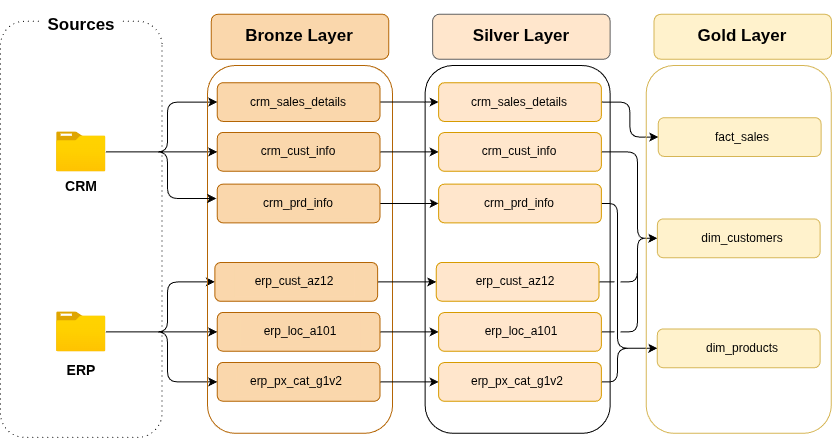

The diagram above was exported from draw.io. Its source (the exported page's mxGraphModel, read from the mxfile embedded in the PNG):
<mxGraphModel dx="1414" dy="787" grid="1" gridSize="10" guides="1" tooltips="1" connect="1" arrows="1" fold="1" page="1" pageScale="1" pageWidth="827" pageHeight="1169" math="0" shadow="0">
  <root>
    <mxCell id="0" />
    <mxCell id="1" parent="0" />
    <mxCell id="Nb0gbSFBTnaFC3ukxLTC-2" parent="1" style="rounded=1;whiteSpace=wrap;html=1;rotation=90;dashed=1;dashPattern=1 4;" value="" vertex="1">
      <mxGeometry height="161.56" width="416.09" x="-74.29" y="378.04" as="geometry" />
    </mxCell>
    <mxCell id="Nb0gbSFBTnaFC3ukxLTC-4" parent="1" style="rounded=1;whiteSpace=wrap;html=1;fillColor=default;gradientColor=none;strokeColor=none;" value="&lt;font style=&quot;font-size: 17px;&quot;&gt;&lt;b&gt;Sources&lt;/b&gt;&lt;/font&gt;" vertex="1">
      <mxGeometry height="50" width="82.18" x="92.65999999999998" y="230" as="geometry" />
    </mxCell>
    <mxCell id="Nb0gbSFBTnaFC3ukxLTC-24" edge="1" parent="1" source="Nb0gbSFBTnaFC3ukxLTC-6" style="edgeStyle=orthogonalEdgeStyle;rounded=0;orthogonalLoop=1;jettySize=auto;html=1;entryX=0.5;entryY=1;entryDx=0;entryDy=0;curved=0;" target="Nb0gbSFBTnaFC3ukxLTC-16">
      <mxGeometry relative="1" as="geometry">
        <Array as="points">
          <mxPoint x="220" y="381" />
          <mxPoint x="220" y="381" />
        </Array>
      </mxGeometry>
    </mxCell>
    <mxCell id="Nb0gbSFBTnaFC3ukxLTC-25" edge="1" parent="1" source="Nb0gbSFBTnaFC3ukxLTC-6" style="edgeStyle=orthogonalEdgeStyle;rounded=1;orthogonalLoop=1;jettySize=auto;html=1;entryX=0.5;entryY=1;entryDx=0;entryDy=0;curved=0;" target="Nb0gbSFBTnaFC3ukxLTC-14">
      <mxGeometry relative="1" as="geometry">
        <Array as="points">
          <mxPoint x="220" y="381" />
          <mxPoint x="220" y="332" />
        </Array>
      </mxGeometry>
    </mxCell>
    <mxCell id="Nb0gbSFBTnaFC3ukxLTC-6" parent="1" style="image;aspect=fixed;html=1;points=[];align=center;fontSize=12;image=img/lib/azure2/general/Folder_Blank.svg;" value="" vertex="1">
      <mxGeometry height="40" width="49.29" x="109.10999999999999" y="361.41" as="geometry" />
    </mxCell>
    <mxCell id="Nb0gbSFBTnaFC3ukxLTC-8" parent="1" style="text;html=1;whiteSpace=wrap;strokeColor=none;fillColor=none;align=center;verticalAlign=middle;rounded=0;" value="&lt;font style=&quot;font-size: 14px;&quot;&gt;&lt;b&gt;CRM&lt;/b&gt;&lt;/font&gt;" vertex="1">
      <mxGeometry height="30" width="60" x="103.75999999999999" y="401.41" as="geometry" />
    </mxCell>
    <mxCell id="Nb0gbSFBTnaFC3ukxLTC-27" edge="1" parent="1" source="Nb0gbSFBTnaFC3ukxLTC-9" style="edgeStyle=orthogonalEdgeStyle;rounded=0;orthogonalLoop=1;jettySize=auto;html=1;entryX=0.5;entryY=1;entryDx=0;entryDy=0;curved=0;" target="Nb0gbSFBTnaFC3ukxLTC-22">
      <mxGeometry relative="1" as="geometry" />
    </mxCell>
    <mxCell id="Nb0gbSFBTnaFC3ukxLTC-28" edge="1" parent="1" source="Nb0gbSFBTnaFC3ukxLTC-9" style="edgeStyle=orthogonalEdgeStyle;rounded=1;orthogonalLoop=1;jettySize=auto;html=1;entryX=0.5;entryY=1;entryDx=0;entryDy=0;curved=0;" target="Nb0gbSFBTnaFC3ukxLTC-23">
      <mxGeometry relative="1" as="geometry">
        <Array as="points">
          <mxPoint x="220" y="561" />
          <mxPoint x="220" y="511" />
        </Array>
      </mxGeometry>
    </mxCell>
    <mxCell id="Nb0gbSFBTnaFC3ukxLTC-29" edge="1" parent="1" source="Nb0gbSFBTnaFC3ukxLTC-9" style="edgeStyle=orthogonalEdgeStyle;rounded=1;orthogonalLoop=1;jettySize=auto;html=1;entryX=0.5;entryY=1;entryDx=0;entryDy=0;curved=0;" target="Nb0gbSFBTnaFC3ukxLTC-21">
      <mxGeometry relative="1" as="geometry">
        <Array as="points">
          <mxPoint x="220" y="561" />
          <mxPoint x="220" y="611" />
        </Array>
      </mxGeometry>
    </mxCell>
    <mxCell id="Nb0gbSFBTnaFC3ukxLTC-9" parent="1" style="image;aspect=fixed;html=1;points=[];align=center;fontSize=12;image=img/lib/azure2/general/Folder_Blank.svg;" value="" vertex="1">
      <mxGeometry height="40" width="49.29" x="109.11" y="541.4" as="geometry" />
    </mxCell>
    <mxCell id="Nb0gbSFBTnaFC3ukxLTC-10" parent="1" style="text;html=1;whiteSpace=wrap;strokeColor=none;fillColor=none;align=center;verticalAlign=middle;rounded=0;" value="&lt;font style=&quot;font-size: 14px;&quot;&gt;&lt;b&gt;ERP&lt;/b&gt;&lt;/font&gt;" vertex="1">
      <mxGeometry height="30" width="60" x="103.75999999999999" y="585" as="geometry" />
    </mxCell>
    <mxCell id="Nb0gbSFBTnaFC3ukxLTC-11" parent="1" style="rounded=1;whiteSpace=wrap;html=1;rotation=90;fillColor=none;strokeColor=#b46504;" value="" vertex="1">
      <mxGeometry height="185.01" width="367.79" x="168.62" y="386.4" as="geometry" />
    </mxCell>
    <mxCell id="Nb0gbSFBTnaFC3ukxLTC-12" parent="1" style="rounded=1;whiteSpace=wrap;html=1;rotation=90;fillColor=#fad7ac;strokeColor=#b46504;" value="" vertex="1">
      <mxGeometry height="177.5" width="45" x="330.02" y="177.5" as="geometry" />
    </mxCell>
    <mxCell id="Nb0gbSFBTnaFC3ukxLTC-13" parent="1" style="text;html=1;whiteSpace=wrap;strokeColor=none;fillColor=#fad7ac;align=center;verticalAlign=middle;rounded=0;" value="&lt;font style=&quot;font-size: 17px; color: rgb(0, 0, 0);&quot;&gt;&lt;b style=&quot;&quot;&gt;Bronze Layer&lt;/b&gt;&lt;/font&gt;" vertex="1">
      <mxGeometry height="30" width="128.12" x="288.45000000000005" y="251.25" as="geometry" />
    </mxCell>
    <mxCell id="zY50jgtv-k_7f9U8t90T-16" edge="1" parent="1" source="Nb0gbSFBTnaFC3ukxLTC-14" style="edgeStyle=orthogonalEdgeStyle;rounded=0;orthogonalLoop=1;jettySize=auto;html=1;entryX=0.5;entryY=1;entryDx=0;entryDy=0;" target="zY50jgtv-k_7f9U8t90T-4">
      <mxGeometry relative="1" as="geometry" />
    </mxCell>
    <mxCell id="Nb0gbSFBTnaFC3ukxLTC-14" parent="1" style="rounded=1;whiteSpace=wrap;html=1;rotation=90;fillColor=#fad7ac;strokeColor=#b46504;" value="" vertex="1">
      <mxGeometry height="162.81" width="38.75" x="331.73999999999995" y="250.16" as="geometry" />
    </mxCell>
    <mxCell id="Nb0gbSFBTnaFC3ukxLTC-15" parent="1" style="text;html=1;whiteSpace=wrap;strokeColor=none;fillColor=#fad7ac;align=center;verticalAlign=middle;rounded=0;" value="&lt;font style=&quot;color: rgb(0, 0, 0);&quot;&gt;crm_sales_details&lt;/font&gt;" vertex="1">
      <mxGeometry height="30" width="120" x="291.11" y="316.56" as="geometry" />
    </mxCell>
    <mxCell id="zY50jgtv-k_7f9U8t90T-17" edge="1" parent="1" source="Nb0gbSFBTnaFC3ukxLTC-16" style="edgeStyle=orthogonalEdgeStyle;rounded=0;orthogonalLoop=1;jettySize=auto;html=1;entryX=0.5;entryY=1;entryDx=0;entryDy=0;" target="zY50jgtv-k_7f9U8t90T-6">
      <mxGeometry relative="1" as="geometry" />
    </mxCell>
    <mxCell id="Nb0gbSFBTnaFC3ukxLTC-16" parent="1" style="rounded=1;whiteSpace=wrap;html=1;rotation=90;fillColor=#fad7ac;strokeColor=#b46504;" value="" vertex="1">
      <mxGeometry height="162.81" width="38.75" x="331.73" y="300.00000000000006" as="geometry" />
    </mxCell>
    <mxCell id="Nb0gbSFBTnaFC3ukxLTC-17" parent="1" style="text;html=1;whiteSpace=wrap;strokeColor=none;fillColor=#fad7ac;align=center;verticalAlign=middle;rounded=0;" value="&lt;font style=&quot;color: rgb(0, 0, 0);&quot;&gt;crm_cust_info&lt;/font&gt;" vertex="1">
      <mxGeometry height="30" width="120" x="291.11" y="366.41" as="geometry" />
    </mxCell>
    <mxCell id="zY50jgtv-k_7f9U8t90T-18" edge="1" parent="1" source="Nb0gbSFBTnaFC3ukxLTC-19" style="edgeStyle=orthogonalEdgeStyle;rounded=0;orthogonalLoop=1;jettySize=auto;html=1;entryX=0.5;entryY=1;entryDx=0;entryDy=0;" target="zY50jgtv-k_7f9U8t90T-8">
      <mxGeometry relative="1" as="geometry" />
    </mxCell>
    <mxCell id="Nb0gbSFBTnaFC3ukxLTC-19" parent="1" style="rounded=1;whiteSpace=wrap;html=1;rotation=90;fillColor=#fad7ac;strokeColor=#b46504;" value="" vertex="1">
      <mxGeometry height="162.81" width="38.75" x="331.74" y="351.56" as="geometry" />
    </mxCell>
    <mxCell id="Nb0gbSFBTnaFC3ukxLTC-20" parent="1" style="text;html=1;whiteSpace=wrap;strokeColor=none;fillColor=#fad7ac;align=center;verticalAlign=middle;rounded=0;" value="&lt;font style=&quot;color: rgb(0, 0, 0);&quot;&gt;crm_prd_info&lt;/font&gt;" vertex="1">
      <mxGeometry height="30" width="120" x="291.11" y="417.97" as="geometry" />
    </mxCell>
    <mxCell id="zY50jgtv-k_7f9U8t90T-21" edge="1" parent="1" source="Nb0gbSFBTnaFC3ukxLTC-21" style="edgeStyle=orthogonalEdgeStyle;rounded=0;orthogonalLoop=1;jettySize=auto;html=1;entryX=0.5;entryY=1;entryDx=0;entryDy=0;" target="zY50jgtv-k_7f9U8t90T-10">
      <mxGeometry relative="1" as="geometry" />
    </mxCell>
    <mxCell id="Nb0gbSFBTnaFC3ukxLTC-21" parent="1" style="rounded=1;whiteSpace=wrap;html=1;rotation=90;fillColor=#fad7ac;strokeColor=#b46504;" value="" vertex="1">
      <mxGeometry height="162.81" width="38.75" x="331.74" y="530" as="geometry" />
    </mxCell>
    <mxCell id="zY50jgtv-k_7f9U8t90T-20" edge="1" parent="1" source="Nb0gbSFBTnaFC3ukxLTC-22" style="edgeStyle=orthogonalEdgeStyle;rounded=0;orthogonalLoop=1;jettySize=auto;html=1;entryX=0.5;entryY=1;entryDx=0;entryDy=0;" target="zY50jgtv-k_7f9U8t90T-11">
      <mxGeometry relative="1" as="geometry" />
    </mxCell>
    <mxCell id="Nb0gbSFBTnaFC3ukxLTC-22" parent="1" style="rounded=1;whiteSpace=wrap;html=1;rotation=90;fillColor=#fad7ac;strokeColor=#b46504;" value="" vertex="1">
      <mxGeometry height="162.81" width="38.75" x="331.73999999999995" y="479.99999999999994" as="geometry" />
    </mxCell>
    <mxCell id="zY50jgtv-k_7f9U8t90T-19" edge="1" parent="1" source="Nb0gbSFBTnaFC3ukxLTC-23" style="edgeStyle=orthogonalEdgeStyle;rounded=0;orthogonalLoop=1;jettySize=auto;html=1;entryX=0.5;entryY=1;entryDx=0;entryDy=0;" target="zY50jgtv-k_7f9U8t90T-12">
      <mxGeometry relative="1" as="geometry" />
    </mxCell>
    <mxCell id="Nb0gbSFBTnaFC3ukxLTC-23" parent="1" style="rounded=1;whiteSpace=wrap;html=1;rotation=90;fillColor=#fad7ac;strokeColor=#b46504;" value="" vertex="1">
      <mxGeometry height="162.81" width="38.75" x="329.37999999999994" y="430" as="geometry" />
    </mxCell>
    <mxCell id="Nb0gbSFBTnaFC3ukxLTC-26" edge="1" parent="1" source="Nb0gbSFBTnaFC3ukxLTC-6" style="edgeStyle=orthogonalEdgeStyle;rounded=1;orthogonalLoop=1;jettySize=auto;html=1;entryX=0.372;entryY=1.006;entryDx=0;entryDy=0;entryPerimeter=0;curved=0;" target="Nb0gbSFBTnaFC3ukxLTC-19">
      <mxGeometry relative="1" as="geometry">
        <Array as="points">
          <mxPoint x="220" y="381" />
          <mxPoint x="220" y="428" />
        </Array>
      </mxGeometry>
    </mxCell>
    <mxCell id="Nb0gbSFBTnaFC3ukxLTC-30" parent="1" style="text;html=1;whiteSpace=wrap;strokeColor=none;fillColor=#fad7ac;align=center;verticalAlign=middle;rounded=0;" value="&lt;font style=&quot;color: rgb(0, 0, 0);&quot;&gt;erp_cust_az12&lt;/font&gt;" vertex="1">
      <mxGeometry height="30" width="120" x="287.05" y="496.41" as="geometry" />
    </mxCell>
    <mxCell id="Nb0gbSFBTnaFC3ukxLTC-31" parent="1" style="text;html=1;whiteSpace=wrap;strokeColor=none;fillColor=#fad7ac;align=center;verticalAlign=middle;rounded=0;" value="&lt;font style=&quot;color: rgb(0, 0, 0);&quot;&gt;erp_loc_a101&lt;/font&gt;" vertex="1">
      <mxGeometry height="30" width="120" x="292.51" y="546.41" as="geometry" />
    </mxCell>
    <mxCell id="Nb0gbSFBTnaFC3ukxLTC-32" parent="1" style="text;html=1;whiteSpace=wrap;strokeColor=none;fillColor=#fad7ac;align=center;verticalAlign=middle;rounded=0;" value="&lt;font style=&quot;color: rgb(0, 0, 0);&quot;&gt;erp_px_cat_g1v2&lt;/font&gt;" vertex="1">
      <mxGeometry height="30" width="120" x="288.75" y="596.41" as="geometry" />
    </mxCell>
    <mxCell id="zY50jgtv-k_7f9U8t90T-1" parent="1" style="rounded=1;whiteSpace=wrap;html=1;rotation=90;fillColor=none;strokeColor=light-dark(#000000, #606060);" value="" vertex="1">
      <mxGeometry height="185.01" width="367.79" x="386.24" y="386.4" as="geometry" />
    </mxCell>
    <mxCell id="zY50jgtv-k_7f9U8t90T-2" parent="1" style="rounded=1;whiteSpace=wrap;html=1;rotation=90;fillColor=light-dark(#FFE6CC,#E2E1DF);strokeColor=#606060;" value="" vertex="1">
      <mxGeometry height="177.5" width="45" x="551.4" y="177.5" as="geometry" />
    </mxCell>
    <mxCell id="zY50jgtv-k_7f9U8t90T-3" parent="1" style="text;html=1;whiteSpace=wrap;strokeColor=none;fillColor=none;align=center;verticalAlign=middle;rounded=0;" value="&lt;font style=&quot;font-size: 17px; color: rgb(0, 0, 0);&quot;&gt;&lt;b style=&quot;&quot;&gt;Silver Layer&lt;/b&gt;&lt;/font&gt;" vertex="1">
      <mxGeometry height="30" width="128.12" x="509.83000000000004" y="251.25" as="geometry" />
    </mxCell>
    <mxCell id="kBppi72FDD-bv04WkCip-33" edge="1" parent="1" source="zY50jgtv-k_7f9U8t90T-4" style="edgeStyle=orthogonalEdgeStyle;rounded=1;orthogonalLoop=1;jettySize=auto;html=1;exitX=0.5;exitY=0;exitDx=0;exitDy=0;entryX=0.5;entryY=1;entryDx=0;entryDy=0;curved=0;" target="kBppi72FDD-bv04WkCip-4">
      <mxGeometry relative="1" as="geometry" />
    </mxCell>
    <mxCell id="zY50jgtv-k_7f9U8t90T-4" parent="1" style="rounded=1;whiteSpace=wrap;html=1;rotation=90;fillColor=light-dark(#ffe6cc, #e2e1df);strokeColor=light-dark(#d79b00, #606060);" value="" vertex="1">
      <mxGeometry height="162.81" width="38.75" x="553.12" y="250.15999999999997" as="geometry" />
    </mxCell>
    <mxCell id="zY50jgtv-k_7f9U8t90T-5" parent="1" style="text;html=1;whiteSpace=wrap;strokeColor=none;fillColor=none;align=center;verticalAlign=middle;rounded=0;" value="&lt;font style=&quot;color: rgb(0, 0, 0);&quot;&gt;crm_sales_details&lt;/font&gt;" vertex="1">
      <mxGeometry height="30" width="120" x="512.49" y="316.56" as="geometry" />
    </mxCell>
    <mxCell id="kBppi72FDD-bv04WkCip-34" edge="1" parent="1" source="zY50jgtv-k_7f9U8t90T-6" style="edgeStyle=orthogonalEdgeStyle;rounded=1;orthogonalLoop=1;jettySize=auto;html=1;exitX=0.5;exitY=0;exitDx=0;exitDy=0;entryX=0.5;entryY=1;entryDx=0;entryDy=0;curved=0;" target="kBppi72FDD-bv04WkCip-6">
      <mxGeometry relative="1" as="geometry">
        <Array as="points">
          <mxPoint x="690" y="381" />
          <mxPoint x="690" y="468" />
        </Array>
      </mxGeometry>
    </mxCell>
    <mxCell id="zY50jgtv-k_7f9U8t90T-6" parent="1" style="rounded=1;whiteSpace=wrap;html=1;rotation=90;fillColor=light-dark(#ffe6cc, #e2e1df);strokeColor=light-dark(#d79b00, #606060);" value="" vertex="1">
      <mxGeometry height="162.81" width="38.75" x="553.11" y="300.00000000000006" as="geometry" />
    </mxCell>
    <mxCell id="zY50jgtv-k_7f9U8t90T-7" parent="1" style="text;html=1;whiteSpace=wrap;strokeColor=none;fillColor=none;align=center;verticalAlign=middle;rounded=0;" value="&lt;font style=&quot;color: rgb(0, 0, 0);&quot;&gt;crm_cust_info&lt;/font&gt;" vertex="1">
      <mxGeometry height="30" width="120" x="512.49" y="366.4100000000001" as="geometry" />
    </mxCell>
    <mxCell id="kBppi72FDD-bv04WkCip-35" edge="1" parent="1" source="zY50jgtv-k_7f9U8t90T-8" style="edgeStyle=orthogonalEdgeStyle;rounded=1;orthogonalLoop=1;jettySize=auto;html=1;exitX=0.5;exitY=0;exitDx=0;exitDy=0;entryX=0.5;entryY=1;entryDx=0;entryDy=0;curved=0;jumpStyle=gap;" target="kBppi72FDD-bv04WkCip-8">
      <mxGeometry relative="1" as="geometry">
        <Array as="points">
          <mxPoint x="670" y="433" />
          <mxPoint x="670" y="578" />
        </Array>
      </mxGeometry>
    </mxCell>
    <mxCell id="zY50jgtv-k_7f9U8t90T-8" parent="1" style="rounded=1;whiteSpace=wrap;html=1;rotation=90;fillColor=light-dark(#ffe6cc, #e2e1df);strokeColor=light-dark(#d79b00, #606060);" value="" vertex="1">
      <mxGeometry height="162.81" width="38.75" x="553.12" y="351.55999999999995" as="geometry" />
    </mxCell>
    <mxCell id="zY50jgtv-k_7f9U8t90T-9" parent="1" style="text;html=1;whiteSpace=wrap;strokeColor=none;fillColor=none;align=center;verticalAlign=middle;rounded=0;" value="&lt;font style=&quot;color: rgb(0, 0, 0);&quot;&gt;crm_prd_info&lt;/font&gt;" vertex="1">
      <mxGeometry height="30" width="120" x="512.49" y="417.97" as="geometry" />
    </mxCell>
    <mxCell id="kBppi72FDD-bv04WkCip-38" edge="1" parent="1" source="zY50jgtv-k_7f9U8t90T-10" style="edgeStyle=orthogonalEdgeStyle;rounded=1;orthogonalLoop=1;jettySize=auto;html=1;exitX=0.5;exitY=0;exitDx=0;exitDy=0;entryX=0.5;entryY=1;entryDx=0;entryDy=0;curved=0;" target="kBppi72FDD-bv04WkCip-8">
      <mxGeometry relative="1" as="geometry">
        <Array as="points">
          <mxPoint x="670" y="611" />
          <mxPoint x="670" y="578" />
        </Array>
      </mxGeometry>
    </mxCell>
    <mxCell id="zY50jgtv-k_7f9U8t90T-10" parent="1" style="rounded=1;whiteSpace=wrap;html=1;rotation=90;fillColor=light-dark(#ffe6cc, #e2e1df);strokeColor=light-dark(#d79b00, #606060);" value="" vertex="1">
      <mxGeometry height="162.81" width="38.75" x="553.12" y="529.9999999999999" as="geometry" />
    </mxCell>
    <mxCell id="kBppi72FDD-bv04WkCip-37" edge="1" parent="1" source="zY50jgtv-k_7f9U8t90T-11" style="edgeStyle=orthogonalEdgeStyle;rounded=1;orthogonalLoop=1;jettySize=auto;html=1;entryX=0.5;entryY=1;entryDx=0;entryDy=0;curved=0;jumpStyle=gap;" target="kBppi72FDD-bv04WkCip-6">
      <mxGeometry relative="1" as="geometry">
        <Array as="points">
          <mxPoint x="690" y="561" />
          <mxPoint x="690" y="468" />
        </Array>
      </mxGeometry>
    </mxCell>
    <mxCell id="zY50jgtv-k_7f9U8t90T-11" parent="1" style="rounded=1;whiteSpace=wrap;html=1;rotation=90;fillColor=light-dark(#ffe6cc, #e2e1df);strokeColor=light-dark(#d79b00, #606060);" value="" vertex="1">
      <mxGeometry height="162.81" width="38.75" x="553.12" y="480" as="geometry" />
    </mxCell>
    <mxCell id="kBppi72FDD-bv04WkCip-36" edge="1" parent="1" source="zY50jgtv-k_7f9U8t90T-12" style="edgeStyle=orthogonalEdgeStyle;rounded=1;orthogonalLoop=1;jettySize=auto;html=1;exitX=0.5;exitY=0;exitDx=0;exitDy=0;entryX=0.5;entryY=1;entryDx=0;entryDy=0;curved=0;jumpStyle=gap;" target="kBppi72FDD-bv04WkCip-6">
      <mxGeometry relative="1" as="geometry">
        <Array as="points">
          <mxPoint x="690" y="511" />
          <mxPoint x="690" y="468" />
        </Array>
      </mxGeometry>
    </mxCell>
    <mxCell id="zY50jgtv-k_7f9U8t90T-12" parent="1" style="rounded=1;whiteSpace=wrap;html=1;rotation=90;fillColor=light-dark(#ffe6cc, #e2e1df);strokeColor=light-dark(#d79b00, #606060);" value="" vertex="1">
      <mxGeometry height="162.81" width="38.75" x="550.7599999999999" y="430" as="geometry" />
    </mxCell>
    <mxCell id="zY50jgtv-k_7f9U8t90T-13" parent="1" style="text;html=1;whiteSpace=wrap;strokeColor=none;fillColor=none;align=center;verticalAlign=middle;rounded=0;" value="&lt;font style=&quot;color: rgb(0, 0, 0);&quot;&gt;erp_cust_az12&lt;/font&gt;" vertex="1">
      <mxGeometry height="30" width="120" x="508.42999999999995" y="496.4100000000001" as="geometry" />
    </mxCell>
    <mxCell id="zY50jgtv-k_7f9U8t90T-14" parent="1" style="text;html=1;whiteSpace=wrap;strokeColor=none;fillColor=none;align=center;verticalAlign=middle;rounded=0;" value="&lt;font style=&quot;color: rgb(0, 0, 0);&quot;&gt;erp_loc_a101&lt;/font&gt;" vertex="1">
      <mxGeometry height="30" width="120" x="513.89" y="546.41" as="geometry" />
    </mxCell>
    <mxCell id="zY50jgtv-k_7f9U8t90T-15" parent="1" style="text;html=1;whiteSpace=wrap;strokeColor=none;fillColor=none;align=center;verticalAlign=middle;rounded=0;" value="&lt;font style=&quot;color: rgb(0, 0, 0);&quot;&gt;erp_px_cat_g1v2&lt;/font&gt;" vertex="1">
      <mxGeometry height="30" width="120" x="510.13" y="596.41" as="geometry" />
    </mxCell>
    <mxCell id="kBppi72FDD-bv04WkCip-1" parent="1" style="rounded=1;whiteSpace=wrap;html=1;rotation=90;fillColor=none;strokeColor=#d6b656;" value="" vertex="1">
      <mxGeometry height="185.01" width="367.79" x="607.3299999999999" y="386.4" as="geometry" />
    </mxCell>
    <mxCell id="kBppi72FDD-bv04WkCip-2" parent="1" style="rounded=1;whiteSpace=wrap;html=1;rotation=90;fillColor=#fff2cc;strokeColor=#d6b656;" value="" vertex="1">
      <mxGeometry height="177.5" width="45" x="772.8" y="177.5" as="geometry" />
    </mxCell>
    <mxCell id="kBppi72FDD-bv04WkCip-3" parent="1" style="text;html=1;whiteSpace=wrap;strokeColor=none;fillColor=#fff2cc;align=center;verticalAlign=middle;rounded=0;" value="&lt;font color=&quot;#000000&quot;&gt;&lt;span style=&quot;font-size: 17px;&quot;&gt;&lt;b&gt;Gold Layer&lt;/b&gt;&lt;/span&gt;&lt;/font&gt;" vertex="1">
      <mxGeometry height="30" width="128.12" x="731.23" y="251.25" as="geometry" />
    </mxCell>
    <mxCell id="kBppi72FDD-bv04WkCip-4" parent="1" style="rounded=1;whiteSpace=wrap;html=1;rotation=90;fillColor=#fff2cc;strokeColor=#d6b656;" value="" vertex="1">
      <mxGeometry height="162.81" width="38.75" x="772.8000000000001" y="285.16" as="geometry" />
    </mxCell>
    <mxCell id="kBppi72FDD-bv04WkCip-5" parent="1" style="text;html=1;whiteSpace=wrap;strokeColor=none;fillColor=#fff2cc;align=center;verticalAlign=middle;rounded=0;" value="&lt;font style=&quot;color: rgb(0, 0, 0);&quot;&gt;fact_sales&lt;/font&gt;" vertex="1">
      <mxGeometry height="30" width="120" x="735.3000000000001" y="351.5599999999999" as="geometry" />
    </mxCell>
    <mxCell id="kBppi72FDD-bv04WkCip-6" parent="1" style="rounded=1;whiteSpace=wrap;html=1;rotation=90;fillColor=#fff2cc;strokeColor=#d6b656;" value="" vertex="1">
      <mxGeometry height="162.81" width="38.75" x="771.85" y="386.4" as="geometry" />
    </mxCell>
    <mxCell id="kBppi72FDD-bv04WkCip-7" parent="1" style="text;html=1;whiteSpace=wrap;strokeColor=none;fillColor=#fff2cc;align=center;verticalAlign=middle;rounded=0;" value="&lt;font style=&quot;color: rgb(0, 0, 0);&quot;&gt;dim_customers&lt;/font&gt;" vertex="1">
      <mxGeometry height="30" width="120" x="735.29" y="452.80000000000007" as="geometry" />
    </mxCell>
    <mxCell id="kBppi72FDD-bv04WkCip-8" parent="1" style="rounded=1;whiteSpace=wrap;html=1;rotation=90;fillColor=#fff2cc;strokeColor=#d6b656;" value="" vertex="1">
      <mxGeometry height="162.81" width="38.75" x="771.85" y="496.40999999999997" as="geometry" />
    </mxCell>
    <mxCell id="kBppi72FDD-bv04WkCip-9" parent="1" style="text;html=1;whiteSpace=wrap;strokeColor=none;fillColor=#fff2cc;align=center;verticalAlign=middle;rounded=0;" value="&lt;font color=&quot;#000000&quot;&gt;dim_products&lt;/font&gt;" vertex="1">
      <mxGeometry height="30" width="120" x="735.29" y="562.81" as="geometry" />
    </mxCell>
  </root>
</mxGraphModel>